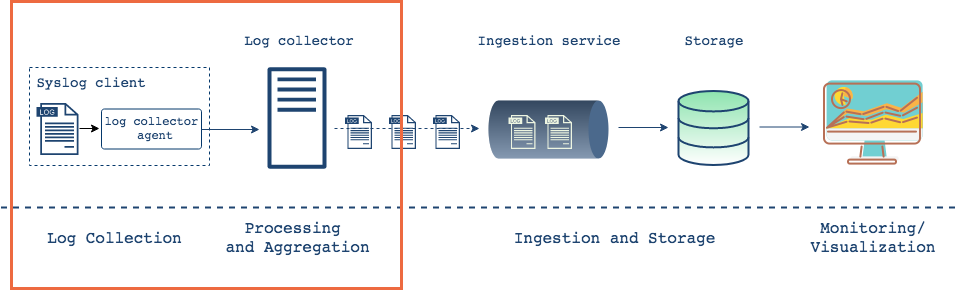

The diagram above was exported from draw.io. Its source (the exported page's mxGraphModel, read from the mxfile embedded in the PNG):
<mxGraphModel dx="1426" dy="783" grid="1" gridSize="10" guides="1" tooltips="1" connect="1" arrows="1" fold="1" page="1" pageScale="1" pageWidth="1000" pageHeight="550" math="0" shadow="0">
  <root>
    <mxCell id="0" />
    <mxCell id="1" parent="0" />
    <mxCell id="1Ix4mAlG14D6SvUu8Ecb-13" value="" style="rounded=0;whiteSpace=wrap;html=1;shadow=0;strokeColor=#05386B;strokeWidth=1;fillColor=none;gradientColor=none;fontFamily=Helvetica;fontSize=24;fontColor=#808080;dashed=1;" parent="1" vertex="1">
      <mxGeometry x="48" y="220" width="180" height="98" as="geometry" />
    </mxCell>
    <mxCell id="1Ix4mAlG14D6SvUu8Ecb-14" value="&lt;pre style=&quot;font-size: 14px&quot;&gt;&lt;font color=&quot;#1E4470&quot;&gt;Syslog client&lt;/font&gt;&lt;/pre&gt;" style="text;html=1;strokeColor=none;fillColor=none;align=center;verticalAlign=middle;whiteSpace=wrap;rounded=0;shadow=1;labelBackgroundColor=none;fontSize=12;fontColor=#05386B;opacity=90;" parent="1" vertex="1">
      <mxGeometry x="74" y="225" width="70" height="20" as="geometry" />
    </mxCell>
    <mxCell id="1Ix4mAlG14D6SvUu8Ecb-17" value="" style="pointerEvents=1;shadow=0;dashed=0;html=1;strokeColor=none;fillColor=#1E4470;aspect=fixed;labelPosition=center;verticalLabelPosition=bottom;verticalAlign=top;align=center;outlineConnect=0;shape=mxgraph.vvd.log_files;fontSize=12;" parent="1" vertex="1">
      <mxGeometry x="55" y="255.5" width="42" height="52" as="geometry" />
    </mxCell>
    <mxCell id="1Ix4mAlG14D6SvUu8Ecb-59" value="" style="rounded=1;whiteSpace=wrap;html=1;shadow=0;fillColor=none;fontSize=12;arcSize=7;strokeWidth=1;strokeColor=#05386B;" parent="1" vertex="1">
      <mxGeometry x="120" y="261.5" width="100" height="40" as="geometry" />
    </mxCell>
    <mxCell id="1Ix4mAlG14D6SvUu8Ecb-62" value="" style="endArrow=classic;html=1;strokeWidth=1;fontSize=12;endFill=1;" parent="1" edge="1">
      <mxGeometry width="50" height="50" relative="1" as="geometry">
        <mxPoint x="98" y="281" as="sourcePoint" />
        <mxPoint x="118" y="281" as="targetPoint" />
      </mxGeometry>
    </mxCell>
    <mxCell id="1Ix4mAlG14D6SvUu8Ecb-65" value="&lt;pre style=&quot;font-size: 14px&quot;&gt;&lt;font style=&quot;font-size: 14px&quot; color=&quot;#1E4470&quot;&gt;Log collector&lt;br&gt;&lt;/font&gt;&lt;/pre&gt;" style="text;html=1;strokeColor=none;fillColor=none;align=center;verticalAlign=middle;whiteSpace=wrap;rounded=0;shadow=1;labelBackgroundColor=none;fontSize=12;fontColor=#05386B;opacity=90;" parent="1" vertex="1">
      <mxGeometry x="282.5" y="183.5" width="70" height="20" as="geometry" />
    </mxCell>
    <mxCell id="1Ix4mAlG14D6SvUu8Ecb-66" value="" style="outlineConnect=0;fontColor=#232F3E;gradientColor=none;fillColor=#1E4470;strokeColor=none;dashed=0;verticalLabelPosition=bottom;verticalAlign=top;align=center;html=1;fontSize=12;fontStyle=0;aspect=fixed;pointerEvents=1;shape=mxgraph.aws4.traditional_server;rounded=1;shadow=0;" parent="1" vertex="1">
      <mxGeometry x="286" y="219" width="59" height="103" as="geometry" />
    </mxCell>
    <mxCell id="1Ix4mAlG14D6SvUu8Ecb-67" value="" style="endArrow=classic;html=1;strokeWidth=1;fontSize=12;dashed=1;strokeColor=#1E4470;" parent="1" edge="1">
      <mxGeometry width="50" height="50" relative="1" as="geometry">
        <mxPoint x="353" y="281" as="sourcePoint" />
        <mxPoint x="498" y="281" as="targetPoint" />
      </mxGeometry>
    </mxCell>
    <mxCell id="1Ix4mAlG14D6SvUu8Ecb-74" value="&lt;pre&gt;&lt;font color=&quot;#1E4470&quot;&gt;log collector &lt;br&gt;agent&lt;/font&gt;&lt;/pre&gt;" style="text;html=1;strokeColor=none;fillColor=none;align=center;verticalAlign=middle;whiteSpace=wrap;rounded=0;shadow=0;fontSize=12;" parent="1" vertex="1">
      <mxGeometry x="153" y="270.5" width="40" height="20" as="geometry" />
    </mxCell>
    <mxCell id="1Ix4mAlG14D6SvUu8Ecb-75" value="" style="endArrow=classic;html=1;strokeWidth=1;fontSize=12;strokeColor=#1E4470;" parent="1" edge="1">
      <mxGeometry width="50" height="50" relative="1" as="geometry">
        <mxPoint x="220" y="282" as="sourcePoint" />
        <mxPoint x="278" y="282" as="targetPoint" />
      </mxGeometry>
    </mxCell>
    <mxCell id="1Ix4mAlG14D6SvUu8Ecb-76" value="" style="pointerEvents=1;shadow=0;dashed=0;html=1;strokeColor=none;fillColor=#1E4470;aspect=fixed;labelPosition=center;verticalLabelPosition=bottom;verticalAlign=top;align=center;outlineConnect=0;shape=mxgraph.vvd.log_files;fontSize=12;" parent="1" vertex="1">
      <mxGeometry x="363.5" y="267.5" width="27" height="34" as="geometry" />
    </mxCell>
    <mxCell id="1Ix4mAlG14D6SvUu8Ecb-77" value="" style="pointerEvents=1;shadow=0;dashed=0;html=1;strokeColor=none;fillColor=#1E4470;aspect=fixed;labelPosition=center;verticalLabelPosition=bottom;verticalAlign=top;align=center;outlineConnect=0;shape=mxgraph.vvd.log_files;fontSize=12;" parent="1" vertex="1">
      <mxGeometry x="407.5" y="267.5" width="27" height="34" as="geometry" />
    </mxCell>
    <mxCell id="1Ix4mAlG14D6SvUu8Ecb-78" value="" style="pointerEvents=1;shadow=0;dashed=0;html=1;strokeColor=none;fillColor=#1E4470;aspect=fixed;labelPosition=center;verticalLabelPosition=bottom;verticalAlign=top;align=center;outlineConnect=0;shape=mxgraph.vvd.log_files;fontSize=12;" parent="1" vertex="1">
      <mxGeometry x="451.5" y="267.5" width="27" height="34" as="geometry" />
    </mxCell>
    <mxCell id="1Ix4mAlG14D6SvUu8Ecb-82" value="" style="verticalLabelPosition=bottom;verticalAlign=top;html=1;shape=mxgraph.infographic.cylinder;rounded=1;shadow=0;fontSize=12;fillColor=#1E4470;direction=south;strokeColor=none;gradientColor=none;opacity=80;" parent="1" vertex="1">
      <mxGeometry x="507" y="253" width="120" height="58" as="geometry" />
    </mxCell>
    <mxCell id="1Ix4mAlG14D6SvUu8Ecb-83" value="" style="pointerEvents=1;shadow=0;dashed=0;html=1;aspect=fixed;labelPosition=center;verticalLabelPosition=bottom;verticalAlign=top;align=center;outlineConnect=0;shape=mxgraph.vvd.log_files;fontSize=12;fillColor=#EDF5E1;strokeColor=none;" parent="1" vertex="1">
      <mxGeometry x="527" y="267.5" width="27" height="34" as="geometry" />
    </mxCell>
    <mxCell id="1Ix4mAlG14D6SvUu8Ecb-84" value="" style="pointerEvents=1;shadow=0;dashed=0;html=1;aspect=fixed;labelPosition=center;verticalLabelPosition=bottom;verticalAlign=top;align=center;outlineConnect=0;shape=mxgraph.vvd.log_files;fontSize=12;fillColor=#EDF5E1;strokeColor=none;" parent="1" vertex="1">
      <mxGeometry x="563.5" y="267.5" width="27" height="34" as="geometry" />
    </mxCell>
    <mxCell id="1Ix4mAlG14D6SvUu8Ecb-85" value="&lt;pre style=&quot;font-size: 14px&quot;&gt;&lt;font style=&quot;font-size: 14px&quot;&gt;Ingestion service&lt;/font&gt;&lt;font style=&quot;font-size: 14px&quot;&gt;&lt;br&gt;&lt;/font&gt;&lt;/pre&gt;" style="text;html=1;strokeColor=none;fillColor=none;align=center;verticalAlign=middle;whiteSpace=wrap;rounded=0;shadow=1;labelBackgroundColor=none;fontSize=12;fontColor=#1E4470;opacity=90;" parent="1" vertex="1">
      <mxGeometry x="532" y="183.5" width="70" height="20" as="geometry" />
    </mxCell>
    <mxCell id="1Ix4mAlG14D6SvUu8Ecb-86" value="" style="endArrow=classic;html=1;strokeColor=#1E4470;strokeWidth=1;fontSize=12;" parent="1" edge="1">
      <mxGeometry width="50" height="50" relative="1" as="geometry">
        <mxPoint x="637" y="280" as="sourcePoint" />
        <mxPoint x="687" y="280" as="targetPoint" />
      </mxGeometry>
    </mxCell>
    <mxCell id="1Ix4mAlG14D6SvUu8Ecb-88" value="" style="html=1;verticalLabelPosition=bottom;align=center;labelBackgroundColor=#ffffff;verticalAlign=top;strokeWidth=2;strokeColor=#1E4470;fillColor=#8EE4AF;shadow=0;dashed=0;shape=mxgraph.ios7.icons.data;rounded=1;fontSize=12;gradientColor=#ffffff;" parent="1" vertex="1">
      <mxGeometry x="697" y="243.5" width="70" height="74" as="geometry" />
    </mxCell>
    <mxCell id="1Ix4mAlG14D6SvUu8Ecb-89" value="&lt;pre style=&quot;font-size: 14px&quot;&gt;&lt;font style=&quot;font-size: 14px&quot; color=&quot;#1E4470&quot;&gt;Storage&lt;/font&gt;&lt;/pre&gt;" style="text;html=1;strokeColor=none;fillColor=none;align=center;verticalAlign=middle;whiteSpace=wrap;rounded=0;shadow=1;labelBackgroundColor=none;fontSize=12;fontColor=#05386B;opacity=90;" parent="1" vertex="1">
      <mxGeometry x="697" y="183.5" width="70" height="20" as="geometry" />
    </mxCell>
    <mxCell id="1Ix4mAlG14D6SvUu8Ecb-91" value="" style="shape=image;html=1;verticalAlign=top;verticalLabelPosition=bottom;labelBackgroundColor=#ffffff;imageAspect=0;aspect=fixed;image=https://cdn3.iconfinder.com/data/icons/fintech-icon/128/11_Data_Visualization-128.png;rounded=1;shadow=0;strokeColor=#000000;strokeWidth=2;fillColor=#ffffff;gradientColor=#ffffff;fontSize=12;opacity=80;" parent="1" vertex="1">
      <mxGeometry x="827" y="210.5" width="128" height="128" as="geometry" />
    </mxCell>
    <mxCell id="1Ix4mAlG14D6SvUu8Ecb-94" value="" style="endArrow=classic;html=1;strokeColor=#1E4470;strokeWidth=1;fontSize=12;" parent="1" edge="1">
      <mxGeometry width="50" height="50" relative="1" as="geometry">
        <mxPoint x="778.0000000000002" y="279.5" as="sourcePoint" />
        <mxPoint x="828.0000000000002" y="279.5" as="targetPoint" />
      </mxGeometry>
    </mxCell>
    <mxCell id="1Ix4mAlG14D6SvUu8Ecb-95" value="" style="endArrow=none;html=1;strokeColor=#1E4470;strokeWidth=2;fontSize=12;dashed=1;" parent="1" edge="1">
      <mxGeometry width="50" height="50" relative="1" as="geometry">
        <mxPoint x="19.5" y="360" as="sourcePoint" />
        <mxPoint x="979" y="360" as="targetPoint" />
      </mxGeometry>
    </mxCell>
    <mxCell id="1Ix4mAlG14D6SvUu8Ecb-96" value="&lt;pre style=&quot;font-size: 16px&quot;&gt;&lt;font style=&quot;font-size: 16px&quot;&gt;Log Collection&lt;/font&gt;&lt;/pre&gt;" style="text;html=1;strokeColor=none;fillColor=none;align=center;verticalAlign=middle;whiteSpace=wrap;rounded=0;shadow=0;fontSize=12;opacity=80;fontColor=#1E4470;" parent="1" vertex="1">
      <mxGeometry x="113" y="380" width="40" height="20" as="geometry" />
    </mxCell>
    <mxCell id="1Ix4mAlG14D6SvUu8Ecb-97" value="&lt;pre style=&quot;font-size: 16px&quot;&gt;&lt;font&gt;Processing &lt;br&gt;and Aggregation&lt;/font&gt;&lt;/pre&gt;" style="text;html=1;strokeColor=none;fillColor=none;align=center;verticalAlign=middle;whiteSpace=wrap;rounded=0;shadow=0;fontSize=12;opacity=80;fontColor=#1E4470;" parent="1" vertex="1">
      <mxGeometry x="295.5" y="380" width="40" height="20" as="geometry" />
    </mxCell>
    <mxCell id="1Ix4mAlG14D6SvUu8Ecb-100" value="&lt;pre style=&quot;font-size: 16px&quot;&gt;&lt;font&gt;Ingestion and Storage&lt;/font&gt;&lt;/pre&gt;" style="text;html=1;strokeColor=none;fillColor=none;align=center;verticalAlign=middle;whiteSpace=wrap;rounded=0;shadow=0;fontSize=12;opacity=80;fontColor=#1E4470;" parent="1" vertex="1">
      <mxGeometry x="613" y="380" width="40" height="20" as="geometry" />
    </mxCell>
    <mxCell id="1Ix4mAlG14D6SvUu8Ecb-101" value="&lt;pre style=&quot;font-size: 16px&quot;&gt;&lt;font&gt;Monitoring/&lt;br&gt;Visualization&lt;/font&gt;&lt;/pre&gt;" style="text;html=1;strokeColor=none;fillColor=none;align=center;verticalAlign=middle;whiteSpace=wrap;rounded=0;shadow=0;fontSize=12;opacity=80;fontColor=#1E4470;" parent="1" vertex="1">
      <mxGeometry x="871" y="380" width="40" height="20" as="geometry" />
    </mxCell>
    <mxCell id="YplhSzIskaKEdWss5Oxm-1" value="" style="rounded=0;whiteSpace=wrap;html=1;fillColor=none;strokeColor=#ED6A40;strokeWidth=3;" vertex="1" parent="1">
      <mxGeometry x="30" y="154" width="390" height="287" as="geometry" />
    </mxCell>
  </root>
</mxGraphModel>